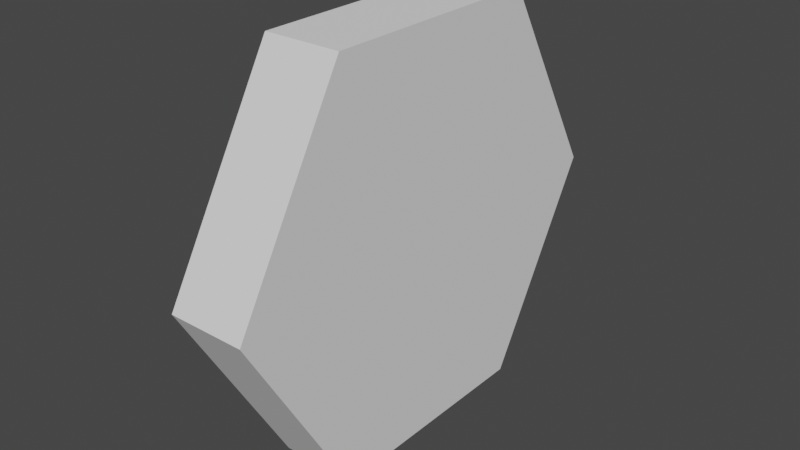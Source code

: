 # Source: hexagon.blend  (saved by Blender 2.92.15; exported with 4.5.12 LTS)
import bpy
from mathutils import Matrix  # noqa: F401  (used for matrix-valued properties, if any)

bpy.ops.wm.read_factory_settings(use_empty=True)
scene = bpy.context.scene
scene.name = 'Scene'

# ---- collections
col_collection = bpy.data.collections.new('Collection'); scene.collection.children.link(col_collection)

# ---- world
world_world = bpy.data.worlds.new('World'); scene.world = world_world
world_world.use_nodes = True; world_world.node_tree.nodes.clear()
_N = world_world.node_tree.nodes; _L = world_world.node_tree.links
n0 = _N.new('ShaderNodeOutputWorld'); n0.name = 'World Output'; n0.location = (300, 300)
n1 = _N.new('ShaderNodeBackground'); n1.name = 'Background'; n1.location = (10, 300)
n1.inputs[0].default_value = (0.05088, 0.05088, 0.05088, 1.0)
_L.new(n1.outputs[0], n0.inputs[0])
n0.is_active_output = True
world_world.color = (0.05088, 0.05088, 0.05088)
world_world.use_sun_shadow = False
world_world.sun_shadow_jitter_overblur = 0.0

# ---- meshes
me_circle = bpy.data.meshes.new('Circle')
me_circle.from_pydata([(0.0, 0.15, -0.025), (-0.1299, 0.075, -0.025), (-0.1299, -0.075, -0.025), (1.311e-08, -0.15, -0.025), (0.1299, -0.075, -0.025), (0.1299, 0.075, -0.025), (0.0, 0.15, 0.025), (-0.1299, 0.075, 0.025), (-0.1299, -0.075, 0.025), (1.311e-08, -0.15, 0.025), (0.1299, -0.075, 0.025), (0.1299, 0.075, 0.025)], [], [(1, 0, 5, 4, 3, 2), (7, 8, 9, 10, 11, 6), (1, 2, 8, 7), (4, 5, 11, 10), (2, 3, 9, 8), (0, 1, 7, 6), (5, 0, 6, 11), (3, 4, 10, 9)])
_uv = me_circle.uv_layers.new(name='UVMap')
_uv.uv.foreach_set('vector', [0.0, 0.0, 0.0, 0.0, 0.0, 0.0, 0.0, 0.0, 0.0, 0.0, 0.0, 0.0, 0.0, 0.0, 0.0, 0.0, 0.0, 0.0, 0.0, 0.0, 0.0, 0.0, 0.0, 0.0, 0.0, 0.0, 0.0, 0.0, 0.0, 0.0, 0.0, 0.0, 0.0, 0.0, 0.0, 0.0, 0.0, 0.0, 0.0, 0.0, 0.0, 0.0, 0.0, 0.0, 0.0, 0.0, 0.0, 0.0, 0.0, 0.0, 0.0, 0.0, 0.0, 0.0, 0.0, 0.0, 0.0, 0.0, 0.0, 0.0, 0.0, 0.0, 0.0, 0.0, 0.0, 0.0, 0.0, 0.0, 0.0, 0.0, 0.0, 0.0])
me_circle.use_remesh_fix_poles = True
me_circle.use_remesh_preserve_attributes = False
me_circle.use_mirror_vertex_groups = False
me_circle.update()

# ---- objects
ob_circle = bpy.data.objects.new('Circle', me_circle)

# ---- transforms, parenting, visibility, modifiers, constraints
ob_circle.location = (0.0, 0.0, 0.0)
ob_circle.rotation_euler = (0.0, 1.571, 0.0)
ob_circle.lineart.crease_threshold = 0.0

# ---- collection membership
col_collection.objects.link(ob_circle)

# ---- scene / render settings (as saved in the file)
scene.frame_start = 1; scene.frame_end = 250; scene.frame_set(1)
scene.render.engine = 'BLENDER_EEVEE_NEXT'
scene.cycles.use_denoising = False
scene.cycles.samples = 128
scene.cycles.sampling_pattern = 'TABULATED_SOBOL'
scene.cycles.use_adaptive_sampling = False
scene.cycles.use_light_tree = False
scene.view_settings.view_transform = 'Filmic'
bpy.context.view_layer.update()

# ---- added for rendering (the .blend has no active camera and no usable light): camera, sun
cam_auto = bpy.data.cameras.new('AutoCamera')
cam_auto.lens = 50.0
cam_auto.sensor_width = 36.0
cam_auto.clip_end = 1000.0
ob_auto_camera = bpy.data.objects.new('AutoCamera', cam_auto)
scene.collection.objects.link(ob_auto_camera)
ob_auto_camera.location = (0.37009, -0.444108, 0.296072)
ob_auto_camera.rotation_euler = (1.09748, -7.21219e-08, 0.694738)
scene.camera = ob_auto_camera
light_auto_sun = bpy.data.lights.new('AutoSun', 'SUN')
light_auto_sun.energy = 3.0
light_auto_sun.angle = 0.0523599
ob_auto_sun = bpy.data.objects.new('AutoSun', light_auto_sun)
scene.collection.objects.link(ob_auto_sun)
ob_auto_sun.rotation_euler = (0.872665, 0.174533, 0.523599)
bpy.context.view_layer.update()
